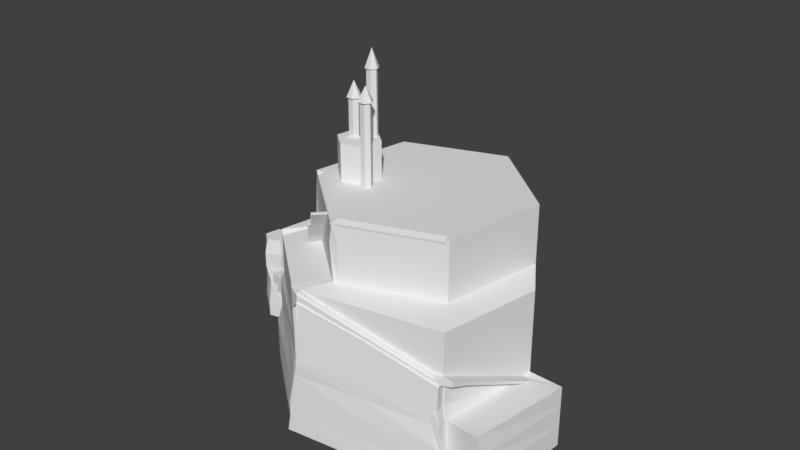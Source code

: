 # Source: test_hex_island.blend  (saved by Blender 2.78.0; exported with 4.5.12 LTS)
import bpy
from mathutils import Matrix  # noqa: F401  (used for matrix-valued properties, if any)

bpy.ops.wm.read_factory_settings(use_empty=True)
scene = bpy.context.scene
scene.name = 'Scene'

# ---- collections
col_collection_1 = bpy.data.collections.new('Collection 1'); scene.collection.children.link(col_collection_1)

# ---- world
world_world = bpy.data.worlds.new('World'); scene.world = world_world
world_world.color = (0.05088, 0.05088, 0.05088)
world_world.use_sun_shadow = False
world_world.sun_shadow_jitter_overblur = 0.0
world_world.cycles.sampling_method = 'MANUAL'

# ---- meshes
me_cube_005 = bpy.data.meshes.new('Cube.005')
me_cube_005.from_pydata([(0.2, 2.0, 28.6), (0.2, 2.0, 28.2), (0.2, -2.0, 28.6), (0.2, -2.0, 28.2), (-0.2, 2.0, 28.6), (-0.2, 2.0, 28.2), (-0.2, -2.0, 28.6), (-0.2, -2.0, 28.2), (0.6, 2.0, 29.0), (0.6, 2.0, 28.6), (0.6, -2.0, 29.0), (0.6, -2.0, 28.6), (0.2, 2.0, 29.0), (0.2, 2.0, 28.6), (0.2, -2.0, 29.0), (0.2, -2.0, 28.6), (1.0, 2.0, 29.4), (1.0, 2.0, 29.0), (1.0, -2.0, 29.4), (1.0, -2.0, 29.0), (0.6, 2.0, 29.4), (0.6, 2.0, 29.0), (0.6, -2.0, 29.4), (0.6, -2.0, 29.0), (1.4, 2.0, 29.8), (1.4, 2.0, 29.4), (1.4, -2.0, 29.8), (1.4, -2.0, 29.4), (1.0, 2.0, 29.8), (1.0, 2.0, 29.4), (1.0, -2.0, 29.8), (1.0, -2.0, 29.4), (1.8, 2.0, 30.2), (1.8, 2.0, 29.8), (1.8, -2.0, 30.2), (1.8, -2.0, 29.8), (1.4, 2.0, 30.2), (1.4, 2.0, 29.8), (1.4, -2.0, 30.2), (1.4, -2.0, 29.8), (2.2, 2.0, 30.6), (2.2, 2.0, 30.2), (2.2, -2.0, 30.6), (2.2, -2.0, 30.2), (1.8, 2.0, 30.6), (1.8, 2.0, 30.2), (1.8, -2.0, 30.6), (1.8, -2.0, 30.2), (2.6, 2.0, 31.0), (2.6, 2.0, 30.6), (2.6, -2.0, 31.0), (2.6, -2.0, 30.6), (2.2, 2.0, 31.0), (2.2, 2.0, 30.6), (2.2, -2.0, 31.0), (2.2, -2.0, 30.6), (3.0, 2.0, 31.4), (3.0, 2.0, 31.0), (3.0, -2.0, 31.4), (3.0, -2.0, 31.0), (2.6, 2.0, 31.4), (2.6, 2.0, 31.0), (2.6, -2.0, 31.4), (2.6, -2.0, 31.0), (3.4, 2.0, 31.8), (3.4, 2.0, 31.4), (3.4, -2.0, 31.8), (3.4, -2.0, 31.4), (3.0, 2.0, 31.8), (3.0, 2.0, 31.4), (3.0, -2.0, 31.8), (3.0, -2.0, 31.4), (3.8, 2.0, 32.2), (3.8, 2.0, 31.8), (3.8, -2.0, 32.2), (3.8, -2.0, 31.8), (3.4, 2.0, 32.2), (3.4, 2.0, 31.8), (3.4, -2.0, 32.2), (3.4, -2.0, 31.8)], [], [(0, 4, 6, 2), (5, 1, 3, 7), (3, 2, 6, 7), (1, 0, 2, 3), (5, 4, 0, 1), (7, 6, 4, 5), (8, 12, 14, 10), (13, 9, 11, 15), (11, 10, 14, 15), (9, 8, 10, 11), (13, 12, 8, 9), (15, 14, 12, 13), (16, 20, 22, 18), (21, 17, 19, 23), (19, 18, 22, 23), (17, 16, 18, 19), (21, 20, 16, 17), (23, 22, 20, 21), (24, 28, 30, 26), (29, 25, 27, 31), (27, 26, 30, 31), (25, 24, 26, 27), (29, 28, 24, 25), (31, 30, 28, 29), (32, 36, 38, 34), (37, 33, 35, 39), (35, 34, 38, 39), (33, 32, 34, 35), (37, 36, 32, 33), (39, 38, 36, 37), (40, 44, 46, 42), (45, 41, 43, 47), (43, 42, 46, 47), (41, 40, 42, 43), (45, 44, 40, 41), (47, 46, 44, 45), (48, 52, 54, 50), (53, 49, 51, 55), (51, 50, 54, 55), (49, 48, 50, 51), (53, 52, 48, 49), (55, 54, 52, 53), (56, 60, 62, 58), (61, 57, 59, 63), (59, 58, 62, 63), (57, 56, 58, 59), (61, 60, 56, 57), (63, 62, 60, 61), (64, 68, 70, 66), (69, 65, 67, 71), (67, 66, 70, 71), (65, 64, 66, 67), (69, 68, 64, 65), (71, 70, 68, 69), (72, 76, 78, 74), (77, 73, 75, 79), (75, 74, 78, 79), (73, 72, 74, 75), (77, 76, 72, 73), (79, 78, 76, 77)])
me_cube_005.use_remesh_preserve_volume = False
me_cube_005.use_remesh_preserve_attributes = False
me_cube_005.use_mirror_vertex_groups = False
me_cube_005.update()
me_cube_004 = bpy.data.meshes.new('Cube.004')
me_cube_004.from_pydata([(0.2, 2.0, 28.6), (0.2, 2.0, 28.2), (0.2, -2.0, 28.6), (0.2, -2.0, 28.2), (-0.2, 2.0, 28.6), (-0.2, 2.0, 28.2), (-0.2, -2.0, 28.6), (-0.2, -2.0, 28.2), (0.6, 2.0, 29.0), (0.6, 2.0, 28.6), (0.6, -2.0, 29.0), (0.6, -2.0, 28.6), (0.2, 2.0, 29.0), (0.2, 2.0, 28.6), (0.2, -2.0, 29.0), (0.2, -2.0, 28.6), (1.0, 2.0, 29.4), (1.0, 2.0, 29.0), (1.0, -2.0, 29.4), (1.0, -2.0, 29.0), (0.6, 2.0, 29.4), (0.6, 2.0, 29.0), (0.6, -2.0, 29.4), (0.6, -2.0, 29.0), (1.4, 2.0, 29.8), (1.4, 2.0, 29.4), (1.4, -2.0, 29.8), (1.4, -2.0, 29.4), (1.0, 2.0, 29.8), (1.0, 2.0, 29.4), (1.0, -2.0, 29.8), (1.0, -2.0, 29.4), (1.8, 2.0, 30.2), (1.8, 2.0, 29.8), (1.8, -2.0, 30.2), (1.8, -2.0, 29.8), (1.4, 2.0, 30.2), (1.4, 2.0, 29.8), (1.4, -2.0, 30.2), (1.4, -2.0, 29.8), (2.2, 2.0, 30.6), (2.2, 2.0, 30.2), (2.2, -2.0, 30.6), (2.2, -2.0, 30.2), (1.8, 2.0, 30.6), (1.8, 2.0, 30.2), (1.8, -2.0, 30.6), (1.8, -2.0, 30.2), (2.6, 2.0, 31.0), (2.6, 2.0, 30.6), (2.6, -2.0, 31.0), (2.6, -2.0, 30.6), (2.2, 2.0, 31.0), (2.2, 2.0, 30.6), (2.2, -2.0, 31.0), (2.2, -2.0, 30.6), (3.0, 2.0, 31.4), (3.0, 2.0, 31.0), (3.0, -2.0, 31.4), (3.0, -2.0, 31.0), (2.6, 2.0, 31.4), (2.6, 2.0, 31.0), (2.6, -2.0, 31.4), (2.6, -2.0, 31.0), (3.4, 2.0, 31.8), (3.4, 2.0, 31.4), (3.4, -2.0, 31.8), (3.4, -2.0, 31.4), (3.0, 2.0, 31.8), (3.0, 2.0, 31.4), (3.0, -2.0, 31.8), (3.0, -2.0, 31.4), (3.8, 2.0, 32.2), (3.8, 2.0, 31.8), (3.8, -2.0, 32.2), (3.8, -2.0, 31.8), (3.4, 2.0, 32.2), (3.4, 2.0, 31.8), (3.4, -2.0, 32.2), (3.4, -2.0, 31.8)], [], [(0, 4, 6, 2), (5, 1, 3, 7), (3, 2, 6, 7), (1, 0, 2, 3), (5, 4, 0, 1), (7, 6, 4, 5), (8, 12, 14, 10), (13, 9, 11, 15), (11, 10, 14, 15), (9, 8, 10, 11), (13, 12, 8, 9), (15, 14, 12, 13), (16, 20, 22, 18), (21, 17, 19, 23), (19, 18, 22, 23), (17, 16, 18, 19), (21, 20, 16, 17), (23, 22, 20, 21), (24, 28, 30, 26), (29, 25, 27, 31), (27, 26, 30, 31), (25, 24, 26, 27), (29, 28, 24, 25), (31, 30, 28, 29), (32, 36, 38, 34), (37, 33, 35, 39), (35, 34, 38, 39), (33, 32, 34, 35), (37, 36, 32, 33), (39, 38, 36, 37), (40, 44, 46, 42), (45, 41, 43, 47), (43, 42, 46, 47), (41, 40, 42, 43), (45, 44, 40, 41), (47, 46, 44, 45), (48, 52, 54, 50), (53, 49, 51, 55), (51, 50, 54, 55), (49, 48, 50, 51), (53, 52, 48, 49), (55, 54, 52, 53), (56, 60, 62, 58), (61, 57, 59, 63), (59, 58, 62, 63), (57, 56, 58, 59), (61, 60, 56, 57), (63, 62, 60, 61), (64, 68, 70, 66), (69, 65, 67, 71), (67, 66, 70, 71), (65, 64, 66, 67), (69, 68, 64, 65), (71, 70, 68, 69), (72, 76, 78, 74), (77, 73, 75, 79), (75, 74, 78, 79), (73, 72, 74, 75), (77, 76, 72, 73), (79, 78, 76, 77)])
me_cube_004.use_remesh_preserve_volume = False
me_cube_004.use_remesh_preserve_attributes = False
me_cube_004.use_mirror_vertex_groups = False
me_cube_004.update()
me_cube_003 = bpy.data.meshes.new('Cube.003')
me_cube_003.from_pydata([(26.09, -0.1854, 58.13), (26.66, 1.17, 58.13), (28.44, -1.17, 58.13), (26.98, -1.356, 58.13), (28.12, 1.356, 58.13), (29.01, 0.1854, 58.13), (27.55, -4.048e-07, 61.39), (34.06, -1.076, 39.48), (34.06, -1.076, 59.51), (34.73, -1.958, 39.48), (34.73, -1.958, 59.51), (34.3, -2.98, 39.48), (34.3, -2.98, 59.51), (33.2, -3.119, 39.48), (33.2, -3.119, 59.51), (32.53, -2.237, 39.48), (32.53, -2.237, 59.51), (32.96, -1.216, 39.48), (32.96, -1.216, 59.51), (28.91, 3.557, 63.76), (28.91, 3.557, 43.74), (28.48, 2.535, 63.76), (28.48, 2.535, 43.74), (29.15, 1.653, 63.76), (29.15, 1.653, 43.74), (30.25, 1.793, 63.76), (30.25, 1.793, 43.74), (30.68, 2.815, 63.76), (30.68, 2.815, 43.74), (30.01, 3.697, 63.76), (30.01, 3.697, 43.74), (27.98, 1.022, 46.11), (27.98, 1.022, 58.35), (28.65, 0.1397, 46.11), (28.65, 0.1397, 58.35), (28.22, -0.882, 46.11), (28.22, -0.882, 58.35), (27.12, -1.022, 46.11), (27.12, -1.022, 58.35), (26.45, -0.1397, 46.11), (26.45, -0.1397, 58.35), (25.0, 2.233, 50.32), (25.0, 2.233, 41.38), (25.0, -2.233, 50.32), (25.0, -2.233, 41.38), (28.87, -4.466, 50.32), (28.87, -4.466, 41.38), (32.74, -2.233, 50.32), (32.74, -2.233, 41.38), (32.74, 2.233, 50.32), (32.74, 2.233, 41.38), (28.87, 4.466, 50.32), (28.87, 4.466, 41.38), (26.88, 0.882, 46.11), (26.88, 0.882, 58.35), (30.12, 3.98, 63.69), (29.03, 1.369, 63.69), (29.58, 2.675, 67.55), (33.63, -2.098, 62.45), (28.17, 2.496, 63.69), (30.98, 2.853, 63.69), (28.72, 3.802, 63.69), (30.43, 1.548, 63.69), (33.03, -3.524, 59.44), (34.57, -3.329, 59.44), (32.69, -0.8661, 59.44), (32.09, -2.293, 59.44), (35.16, -1.903, 59.44), (34.23, -0.671, 59.44)], [], [(40, 38, 3, 0), (32, 54, 1, 4), (36, 34, 5, 2), (34, 32, 4, 5), (38, 36, 2, 3), (54, 40, 0, 1), (0, 3, 6), (4, 1, 6), (2, 5, 6), (5, 4, 6), (3, 2, 6), (17, 7, 9, 11, 13, 15), (67, 68, 58), (9, 10, 12, 11), (17, 18, 8, 7), (7, 8, 10, 9), (15, 16, 18, 17), (11, 12, 14, 13), (13, 14, 16, 15), (24, 23, 21, 22), (26, 25, 23, 24), (22, 21, 19, 20), (30, 29, 27, 28), (20, 19, 29, 30), (51, 41, 43, 45, 47, 49), (42, 41, 51, 52), (28, 27, 25, 26), (53, 31, 33, 35, 37, 39), (44, 43, 41, 42), (42, 52, 50, 48, 46, 44), (1, 0, 6), (46, 45, 43, 44), (33, 34, 36, 35), (53, 54, 32, 31), (48, 47, 45, 46), (31, 32, 34, 33), (39, 40, 54, 53), (50, 49, 47, 48), (52, 51, 49, 50), (62, 60, 57), (35, 36, 38, 37), (20, 30, 28, 26, 24, 22), (37, 38, 40, 39), (56, 62, 57), (61, 59, 57), (66, 63, 58), (55, 61, 57), (59, 56, 57), (60, 55, 57), (27, 29, 55, 60), (21, 23, 56, 59), (29, 19, 61, 55), (19, 21, 59, 61), (23, 25, 62, 56), (25, 27, 60, 62), (64, 67, 58), (65, 66, 58), (63, 64, 58), (68, 65, 58), (8, 18, 65, 68), (14, 12, 64, 63), (18, 16, 66, 65), (12, 10, 67, 64), (16, 14, 63, 66), (10, 8, 68, 67)])
me_cube_003.use_remesh_preserve_volume = False
me_cube_003.use_remesh_preserve_attributes = False
me_cube_003.use_mirror_vertex_groups = False
me_cube_003.update()
me_cube_002 = bpy.data.meshes.new('Cube.002')
me_cube_002.from_pydata([(-2.344, -2.086, 14.96), (-2.344, -2.086, 11.86), (-2.649, -2.145, 8.813), (-2.771, -2.145, 5.755), (-3.262, -2.169, 2.676), (-2.442, -1.497, 18.11), (-2.686, -2.169, -0.5084), (2.032, -1.521, 18.08), (2.568, -2.19, 11.9), (3.362, -2.163, 8.815), (2.754, -2.19, 15.03), (3.808, -2.181, 2.457), (3.362, -2.163, 5.712), (3.808, -2.181, -0.6452), (0.5023, -3.555, 15.01), (0.4633, -3.555, 11.9), (1.236, -3.369, 8.905), (1.236, -3.369, 5.802), (1.06, -3.553, 2.566), (0.1937, -2.668, 18.1), (1.06, -3.553, -0.5369), (0.3355, 3.914, -0.5084), (-0.09134, 2.854, 18.11), (3.725, 1.957, -0.5084), (2.366, 1.435, 18.11), (4.278, -1.946, -0.6637), (2.182, -1.427, 18.08), (0.3355, -3.914, -0.5084), (-0.09883, -2.85, 18.11), (-3.054, -1.957, -0.5084), (-2.563, -1.427, 18.11), (-3.054, 1.957, -0.5084), (-2.563, 1.427, 18.11), (0.3355, 3.914, 2.594), (0.3355, 3.914, 5.697), (0.3355, 3.914, 8.799), (-0.09134, 3.914, 11.9), (-0.09134, 3.914, 15.0), (2.927, 1.957, 15.0), (2.927, 1.957, 11.9), (3.725, 1.957, 8.799), (3.725, 1.957, 5.697), (3.725, 1.957, 2.594), (3.14, -1.957, 15.03), (2.927, -1.957, 11.9), (3.725, -1.957, 8.799), (3.725, -1.957, 5.697), (4.278, -1.946, 2.439), (-0.09134, -3.914, 15.0), (-0.09134, -3.914, 11.9), (0.9872, -3.686, 8.9), (0.6762, -3.686, 5.826), (0.3355, -3.914, 2.594), (-2.619, -1.863, 14.95), (-2.619, -1.863, 11.85), (-3.054, -1.957, 8.799), (-3.191, -1.957, 5.747), (-3.7, -1.957, 2.686), (-3.11, 1.957, 15.0), (-3.11, 1.957, 11.9), (-3.054, 1.957, 8.799), (-3.054, 1.957, 5.697), (-3.054, 1.957, 2.594), (-2.807, -1.761, 17.94), (-2.416, -1.882, 17.88), (-0.08011, -3.231, 17.88), (0.4214, -2.987, 17.99), (2.259, -1.841, 17.97), (2.693, 1.582, 18.06), (-0.09134, 3.289, 18.11), (2.481, -1.707, 18.03), (-2.807, 1.529, 17.94), (38.77, 32.83, 7.622), (38.77, 32.83, 3.244), (38.77, 32.83, -1.134), (40.73, 26.26, 42.65), (65.38, 10.94, -1.134), (58.29, 16.12, 42.65), (67.45, -10.94, -1.101), (58.29, -4.159, 42.65), (33.84, -21.89, -1.059), (40.73, -14.3, 42.65), (14.33, -10.94, -1.134), (23.17, -4.159, 42.65), (14.33, 10.94, -1.134), (23.17, 16.12, 42.65), (38.77, 32.83, 12.0), (36.65, 32.83, 16.38), (36.65, 32.83, 20.76), (36.65, 32.83, 25.13), (36.65, 32.83, 29.51), (40.73, 27.87, 30.39), (40.73, 27.87, 38.27), (59.69, 16.93, 38.27), (59.69, 16.93, 30.39), (65.38, 10.94, 29.51), (65.38, 10.94, 25.13), (65.38, 10.94, 20.76), (65.38, 10.94, 16.38), (65.38, 10.94, 12.0), (65.38, 10.94, 7.622), (65.38, 10.94, 3.244), (59.69, -4.965, 38.27), (59.69, -4.965, 30.39), (65.38, -10.94, 29.51), (65.38, -10.94, 25.13), (65.38, -10.94, 20.76), (65.38, -10.94, 16.38), (66.14, -10.94, 11.97), (66.57, -10.94, 7.611), (67.01, -10.94, 3.255), (40.2, -15.91, 38.26), (41.05, -15.91, 30.41), (36.44, -21.89, 29.41), (36.44, -21.89, 25.03), (36.65, -21.89, 20.76), (36.65, -21.89, 16.38), (36.38, -21.89, 11.8), (35.15, -21.89, 7.598), (33.92, -21.89, 3.395), (21.51, -5.014, 38.14), (20.97, -5.014, 30.28), (17.69, -10.94, 30.28), (17.69, -10.94, 25.13), (17.69, -10.94, 20.76), (16.23, -10.94, 16.38), (16.23, -10.94, 12.0), (14.33, -10.94, 7.622), (14.33, -10.94, 3.244), (21.77, 16.93, 38.27), (21.77, 16.93, 30.39), (17.69, 10.94, 30.28), (17.69, 10.94, 25.13), (17.69, 10.94, 20.76), (16.23, 10.94, 16.38), (16.23, 10.94, 12.0), (14.33, 10.94, 7.622), (14.33, 10.94, 3.244), (36.65, 32.83, 18.42), (65.38, 10.94, 18.42), (65.38, -10.94, 18.42), (36.65, -21.89, 18.42), (16.23, -10.94, 18.42), (16.23, 10.94, 18.42), (13.46, -10.94, 16.38), (13.46, 10.94, 16.38), (13.46, -10.94, 18.42), (13.46, 10.94, 18.42), (36.65, 32.83, 14.77), (65.38, 10.94, 14.77), (65.38, -10.94, 14.77), (36.65, -21.89, 14.77), (16.23, -10.94, 14.77), (16.23, 10.94, 14.77), (15.1, -10.94, 16.37), (15.1, 10.94, 16.37), (14.83, -10.94, 14.79), (14.83, 10.94, 14.79), (35.69, -21.25, -1.064), (41.15, -14.06, 42.65), (36.31, -21.25, 3.268), (36.93, -21.25, 7.599), (37.55, -21.25, 11.93), (38.34, -21.25, 16.38), (38.34, -21.25, 20.76), (38.34, -21.25, 25.13), (38.34, -21.25, 29.51), (41.84, -15.27, 30.39), (41.84, -15.27, 38.27), (38.34, -21.25, 18.42), (38.34, -21.25, 14.77), (32.75, -21.28, -1.063), (40.37, -14.09, 42.65), (33.37, -21.28, 3.268), (33.99, -21.28, 7.599), (34.72, -21.28, 11.93), (35.51, -21.28, 16.38), (35.59, -21.28, 20.76), (35.59, -21.28, 25.13), (35.59, -21.28, 29.51), (39.67, -15.3, 30.39), (39.67, -15.3, 38.27), (35.51, -21.28, 18.42), (35.51, -21.28, 14.77), (15.42, -11.55, -1.129), (15.45, -11.55, 3.246), (15.49, -11.55, 7.621), (17.32, -11.55, 12.0), (17.37, -11.55, 16.38), (18.74, -11.55, 20.76), (18.74, -11.55, 25.13), (18.74, -11.55, 29.51), (22.83, -5.573, 30.39), (22.83, -5.573, 38.27), (17.37, -11.55, 18.42), (17.37, -11.55, 14.77), (23.52, -4.365, 42.65), (58.18, -4.222, 42.65), (66.11, -11.41, -1.102), (52.2, -18.8, 7.729), (37.2, -24.0, 3.492), (51.9, -19.09, 3.335), (36.63, -24.29, -0.837), (64.15, -11.41, 20.76), (64.15, -11.41, 25.13), (64.15, -11.41, 29.51), (58.88, -5.43, 30.39), (58.88, -5.43, 38.27), (51.84, -19.38, -1.0), (66.07, -12.63, 19.46), (31.95, -9.228, 42.65), (24.08, -16.42, -1.096), (24.41, -16.42, 3.257), (24.74, -16.42, 7.61), (26.02, -16.42, 11.96), (26.44, -16.42, 16.38), (27.17, -16.42, 20.76), (27.17, -16.42, 25.13), (27.17, -16.42, 29.51), (31.25, -10.44, 30.39), (31.25, -10.44, 38.27), (26.44, -16.42, 18.42), (26.44, -16.42, 14.77), (50.9, -16.33, -1.083), (67.42, -13.43, 7.504), (66.93, -13.14, 11.85), (66.13, -12.95, 14.64), (66.11, -12.84, 16.24), (66.09, -12.71, 18.28), (51.25, -16.33, 25.13), (51.25, -16.33, 29.51), (50.36, -10.35, 30.39), (50.36, -10.35, 38.27), (68.4, -14.0, -1.178), (67.91, -13.71, 3.163), (49.67, -9.14, 42.65), (40.73, 27.87, 41.81), (59.69, 16.93, 41.81), (59.69, -4.965, 41.81), (40.94, -15.91, 41.8), (21.77, -4.965, 41.81), (21.77, 16.93, 41.81), (41.84, -15.27, 41.81), (39.67, -15.3, 41.81), (22.83, -5.573, 41.81), (58.88, -5.43, 41.81), (31.25, -10.44, 41.81), (50.36, -10.35, 41.81), (59.69, 16.93, 42.65), (40.73, 27.87, 42.65), (59.69, -4.965, 42.65), (58.88, -5.556, 42.22), (39.87, -15.3, 42.14), (40.73, -16.04, 42.22), (21.77, 16.93, 42.65), (21.77, -4.965, 42.65), (41.85, -15.39, 42.22), (31.45, -10.44, 42.14), (23.03, -5.573, 42.14), (50.37, -10.47, 42.22), (72.94, 11.44, 3.623), (72.94, 11.44, -0.7545), (75.02, -10.45, -0.7216), (74.58, -10.45, 3.634), (72.94, 11.44, 12.38), (72.94, 11.44, 8.001), (73.7, -10.45, 12.35), (74.14, -10.45, 7.99), (65.38, -5.572, 18.42), (65.38, 2.824, 14.77), (65.38, -0.8703, 16.38), (65.44, 9.214, 11.78), (65.38, -7.343, 18.42), (61.47, -12.43, 20.76), (64.15, -11.41, 19.88), (47.45, -17.77, 25.13), (38.34, -21.25, 27.66), (65.38, -10.94, 19.61), (65.38, -2.617, 16.38), (65.38, 1.16, 14.77), (65.49, 7.784, 12.0), (51.25, -16.33, 24.08), (65.84, -12.18, 20.76), (64.62, -12.64, 20.44), (38.8, -22.48, 29.2), (51.71, -17.56, 24.82), (61.94, -13.67, 20.76), (64.62, -12.64, 19.88), (47.92, -19.0, 25.13), (38.8, -22.48, 27.66), (65.84, -12.18, 19.61), (51.71, -17.56, 24.08), (67.73, -10.94, 20.8), (67.73, -5.562, 18.46), (67.73, 2.833, 14.81), (67.79, 9.224, 11.82), (67.73, -0.8609, 16.42), (67.73, -7.333, 18.46), (67.73, -10.94, 19.65), (67.73, -2.608, 16.42), (67.73, 1.169, 14.81), (67.84, 7.794, 12.04), (67.57, -12.47, 3.262), (68.01, -12.47, -1.094), (65.94, -12.47, 18.43), (65.94, -12.47, 16.39), (65.94, -12.47, 14.78), (66.7, -12.47, 11.97), (67.14, -12.47, 7.618), (65.94, -12.47, 19.61), (51.46, -17.85, -1.076), (36.25, -22.77, -1.057), (51.58, -17.21, 24.08), (36.87, -22.77, 3.275), (65.71, -11.83, 19.61), (37.49, -22.77, 7.606), (64.49, -12.29, 19.88), (38.11, -22.77, 11.94), (61.8, -13.32, 20.76), (38.9, -22.77, 16.39), (65.74, 1.161, 14.79), (38.9, -22.77, 20.76), (48.02, -19.3, 25.14), (38.9, -22.77, 25.14), (65.74, -7.341, 18.44), (38.9, -22.77, 18.43), (65.74, -10.94, 19.62), (38.9, -22.77, 14.78), (38.9, -22.77, 27.67), (66.67, -12.94, -1.095), (65.74, -2.615, 16.39), (65.85, 7.786, 12.01), (66.51, -10.94, 11.98), (65.74, -10.94, 14.79), (65.74, -10.94, 16.39), (65.74, -10.94, 18.44), (64.72, -12.94, 19.89), (62.03, -13.96, 20.76), (51.81, -17.85, 24.09), (37.77, -23.72, 7.821), (51.75, -18.52, 11.95), (38.34, -23.43, 12.15), (51.98, -18.22, 16.42), (39.07, -23.13, 16.6), (51.93, -17.93, 20.79), (39.02, -22.84, 20.96), (48.09, -19.08, 25.21), (38.97, -22.55, 25.33), (51.96, -18.09, 18.46), (39.05, -23.0, 18.64), (52.0, -18.33, 14.82), (39.09, -23.24, 15.0), (38.94, -22.39, 27.85), (67.06, -14.47, -1.164), (66.59, -14.18, 3.178), (66.64, -13.88, 7.636), (65.16, -13.61, 11.75), (64.89, -13.31, 16.25), (64.87, -13.17, 18.29), (64.91, -13.42, 14.65), (64.85, -13.08, 19.75), (62.15, -14.04, 20.66), (51.89, -17.71, 24.11), (64.49, -12.29, 20.76), (47.79, -18.66, 25.13), (38.67, -22.13, 29.51), (51.58, -17.21, 25.13), (38.67, -22.13, 27.66)], [], [(52, 51, 3, 4), (27, 52, 4, 6), (46, 45, 9, 12), (11, 12, 17, 18), (45, 44, 8, 9), (13, 11, 18, 20), (25, 47, 11, 13), (49, 48, 0, 1), (50, 49, 1, 2), (10, 67, 66, 14), (9, 8, 15, 16), (47, 46, 12, 11), (48, 65, 64, 0), (51, 50, 2, 3), (8, 10, 14, 15), (43, 70, 67, 10), (44, 43, 10, 8), (12, 9, 16, 17), (37, 69, 68, 38), (38, 68, 70, 43), (14, 66, 65, 48), (0, 64, 63, 53), (24, 22, 32, 30, 5, 28, 19, 7, 26), (53, 63, 71, 58), (58, 71, 69, 37), (21, 23, 25, 13, 20, 27, 6, 29, 31), (31, 62, 33, 21), (62, 61, 34, 33), (61, 60, 35, 34), (60, 59, 36, 35), (59, 58, 37, 36), (29, 57, 62, 31), (57, 56, 61, 62), (56, 55, 60, 61), (55, 54, 59, 60), (54, 53, 58, 59), (6, 4, 57, 29), (4, 3, 56, 57), (3, 2, 55, 56), (2, 1, 54, 55), (1, 0, 53, 54), (20, 18, 52, 27), (18, 17, 51, 52), (17, 16, 50, 51), (16, 15, 49, 50), (15, 14, 48, 49), (23, 42, 47, 25), (42, 41, 46, 47), (41, 40, 45, 46), (40, 39, 44, 45), (39, 38, 43, 44), (21, 33, 42, 23), (33, 34, 41, 42), (34, 35, 40, 41), (35, 36, 39, 40), (36, 37, 38, 39), (5, 30, 63, 64), (19, 28, 65, 66), (7, 19, 66, 67), (22, 24, 68, 69), (24, 26, 70, 68), (26, 7, 67, 70), (28, 5, 64, 65), (30, 32, 71, 63), (32, 22, 69, 71), (82, 128, 137, 84), (143, 133, 88, 138), (236, 249, 248, 237), (128, 127, 136, 137), (153, 134, 87, 148), (237, 248, 250, 238), (131, 130, 91, 90), (136, 135, 86, 72), (242, 256, 253, 239), (132, 131, 90, 89), (137, 136, 72, 73), (244, 258, 255, 240), (77, 75, 85, 83, 196, 210, 172, 81, 159, 235, 197, 79), (84, 137, 73, 74), (240, 255, 254, 241), (130, 129, 92, 91), (133, 132, 89, 88), (241, 254, 249, 236), (74, 76, 78, 198, 223, 158, 80, 171, 211, 184, 82, 84), (127, 126, 135, 136), (125, 134, 155, 154), (142, 124, 133, 143), (124, 123, 132, 133), (123, 122, 131, 132), (122, 121, 130, 131), (121, 120, 129, 130), (184, 185, 128, 82), (185, 186, 127, 128), (186, 187, 126, 127), (195, 188, 125, 152), (194, 189, 124, 142), (189, 190, 123, 124), (190, 191, 122, 123), (191, 192, 121, 122), (192, 193, 120, 121), (158, 160, 119, 80), (160, 161, 118, 119), (161, 162, 117, 118), (170, 163, 116, 151), (169, 164, 115, 141), (164, 165, 114, 115), (165, 276, 166, 113, 114), (166, 167, 112, 113), (167, 168, 111, 112), (110, 78, 262, 263), (76, 101, 260, 261), (78, 76, 261, 262), (149, 98, 270, 269), (139, 97, 106, 268), (97, 96, 105, 106), (96, 95, 104, 105), (95, 94, 103, 104), (94, 93, 102, 103), (74, 73, 101, 76), (73, 72, 100, 101), (72, 86, 99, 100), (148, 87, 98, 149), (138, 88, 97, 139), (88, 89, 96, 97), (89, 90, 95, 96), (90, 91, 94, 95), (91, 92, 93, 94), (87, 138, 139, 98), (98, 139, 268, 270), (163, 169, 141, 116), (188, 194, 142, 125), (134, 125, 144, 145), (134, 143, 138, 87), (144, 146, 147, 145), (125, 142, 146, 144), (142, 143, 147, 146), (143, 134, 145, 147), (86, 148, 149, 99), (99, 149, 269, 271), (162, 170, 151, 117), (187, 195, 152, 126), (126, 152, 153, 135), (135, 153, 148, 86), (156, 154, 155, 157), (152, 125, 154, 156), (134, 153, 157, 155), (153, 152, 156, 157), (276, 165, 323, 328), (198, 78, 303, 329), (231, 232, 168, 167), (230, 231, 167, 166), (229, 230, 166), (108, 150, 306, 307), (78, 110, 302, 303), (107, 140, 304, 305), (160, 158, 311, 313), (274, 273, 337, 336), (158, 223, 310, 311), (247, 259, 256, 242), (117, 151, 183, 175), (116, 141, 182, 176), (112, 111, 181, 180), (113, 112, 180, 179), (114, 113, 179, 178), (115, 114, 178, 177), (141, 115, 177, 182), (151, 116, 176, 183), (118, 117, 175, 174), (119, 118, 174, 173), (80, 119, 173, 171), (239, 253, 252, 243), (214, 222, 195, 187), (215, 221, 194, 188), (219, 220, 193, 192), (218, 219, 192, 191), (217, 218, 191, 190), (216, 217, 190, 189), (221, 216, 189, 194), (222, 215, 188, 195), (213, 214, 187, 186), (212, 213, 186, 185), (211, 212, 185, 184), (246, 257, 258, 244), (238, 250, 251, 245), (161, 160, 313, 315), (169, 163, 319, 325), (223, 198, 329, 310), (277, 274, 336, 309), (140, 277, 309, 304), (106, 105, 204, 203), (105, 104, 205, 204), (104, 103, 206, 205), (103, 102, 207, 206), (162, 161, 315, 317), (170, 162, 317, 327), (243, 252, 257, 246), (171, 173, 212, 211), (173, 174, 213, 212), (174, 175, 214, 213), (183, 176, 215, 222), (182, 177, 216, 221), (177, 178, 217, 216), (178, 179, 218, 217), (179, 180, 219, 218), (180, 181, 220, 219), (176, 182, 221, 215), (175, 183, 222, 214), (245, 251, 259, 247), (275, 276, 328, 322), (163, 170, 327, 319), (164, 169, 325, 321), (150, 107, 305, 306), (281, 275, 322, 338), (106, 203, 363, 283, 282), (204, 205, 230, 229), (205, 206, 231, 230), (206, 207, 232, 231), (110, 109, 308, 302), (165, 164, 321, 323), (207, 245, 247, 232), (181, 243, 246, 220), (102, 238, 245, 207), (220, 246, 244, 193), (111, 239, 243, 181), (232, 247, 242, 168), (129, 241, 236, 92), (120, 240, 241, 129), (193, 244, 240, 120), (168, 242, 239, 111), (93, 237, 238, 102), (92, 236, 237, 93), (75, 77, 248, 249), (77, 79, 250, 248), (79, 197, 251, 250), (81, 172, 252, 253), (83, 85, 254, 255), (85, 75, 249, 254), (159, 81, 253, 256), (172, 210, 257, 252), (196, 83, 255, 258), (197, 235, 259, 251), (210, 196, 258, 257), (235, 159, 256, 259), (261, 260, 263, 262), (260, 265, 267, 263), (265, 264, 266, 267), (100, 99, 264, 265), (108, 109, 267, 266), (101, 100, 265, 260), (99, 271, 280, 108, 266, 264), (109, 110, 263, 267), (283, 285, 291, 286), (318, 316, 287, 286), (229, 203, 204), (279, 280, 301, 300), (268, 106, 292, 293), (269, 270, 296, 294), (106, 277, 298, 292), (280, 279, 320, 331), (273, 281, 338, 337), (312, 318, 286, 291), (316, 314, 290, 287), (107, 150, 333, 334), (150, 108, 332, 333), (109, 108, 307, 308), (277, 106, 282, 290, 314), (108, 280, 331, 332), (284, 289, 288, 285), (287, 290, 282, 283), (286, 287, 283), (288, 291, 285), (364, 312, 291, 288), (366, 365, 284, 285), (365, 367, 289, 284), (367, 364, 288, 289), (363, 366, 285, 283), (293, 292, 298, 297), (295, 294, 300, 301), (296, 293, 297, 299), (294, 296, 299, 300), (271, 269, 294, 295), (272, 278, 299, 297), (277, 272, 297, 298), (280, 271, 295, 301), (270, 268, 293, 296), (278, 279, 300, 299), (292, 282, 290, 298), (106, 282, 292), (321, 325, 349, 345), (336, 337, 361, 360), (304, 309, 209, 228), (323, 321, 345, 347), (309, 336, 360, 209), (302, 308, 224, 234), (328, 323, 347, 352), (322, 328, 352, 346), (308, 307, 225, 224), (329, 303, 233, 353), (325, 319, 343, 349), (307, 306, 226, 225), (310, 329, 353, 208), (313, 311, 202, 200), (327, 317, 341, 351), (305, 304, 228, 227), (315, 313, 200, 339), (303, 302, 234, 233), (317, 315, 339, 341), (338, 322, 346, 362), (311, 310, 208, 202), (319, 327, 351, 343), (337, 338, 362, 361), (306, 305, 227, 226), (340, 350, 351, 341), (342, 348, 349, 343), (344, 362, 346, 347, 345), (348, 344, 345, 349), (350, 342, 343, 351), (199, 340, 341, 339), (201, 199, 339, 200), (208, 201, 200, 202), (233, 234, 354, 353), (234, 224, 355, 354), (224, 225, 356, 355), (226, 227, 357, 359), (228, 209, 360, 358), (227, 228, 358, 357), (225, 226, 359, 356), (353, 354, 201, 208), (354, 355, 199, 201), (355, 356, 340, 199), (359, 357, 342, 350), (358, 360, 361, 344, 348), (357, 358, 348, 342), (356, 359, 350, 340), (346, 352, 347), (361, 362, 344), (331, 320, 333, 332), (330, 324, 335, 334), (320, 330, 334, 333), (324, 326, 335), (277, 140, 335, 326), (278, 272, 324, 330), (272, 277, 326, 324), (140, 107, 334, 335), (279, 278, 330, 320), (203, 229, 366, 363), (276, 275, 364, 367), (166, 276, 367, 365), (229, 166, 365, 366), (275, 281, 312, 364), (274, 277, 314, 316), (281, 273, 318, 312), (273, 274, 316, 318), (113, 114, 289, 284), (365, 166, 113, 284)])
me_cube_002.use_remesh_preserve_volume = False
me_cube_002.use_remesh_preserve_attributes = False
me_cube_002.use_mirror_vertex_groups = False
me_cube_002.update()
me_cube_001 = bpy.data.meshes.new('Cube.001')
me_cube_001.from_pydata([(0.2, 2.0, 28.6), (0.2, 2.0, 28.2), (0.2, -2.0, 28.6), (0.2, -2.0, 28.2), (-0.2, 2.0, 28.6), (-0.2, 2.0, 28.2), (-0.2, -2.0, 28.6), (-0.2, -2.0, 28.2), (0.6, 2.0, 29.0), (0.6, 2.0, 28.6), (0.6, -2.0, 29.0), (0.6, -2.0, 28.6), (0.2, 2.0, 29.0), (0.2, 2.0, 28.6), (0.2, -2.0, 29.0), (0.2, -2.0, 28.6), (1.0, 2.0, 29.4), (1.0, 2.0, 29.0), (1.0, -2.0, 29.4), (1.0, -2.0, 29.0), (0.6, 2.0, 29.4), (0.6, 2.0, 29.0), (0.6, -2.0, 29.4), (0.6, -2.0, 29.0), (1.4, 2.0, 29.8), (1.4, 2.0, 29.4), (1.4, -2.0, 29.8), (1.4, -2.0, 29.4), (1.0, 2.0, 29.8), (1.0, 2.0, 29.4), (1.0, -2.0, 29.8), (1.0, -2.0, 29.4), (1.8, 2.0, 30.2), (1.8, 2.0, 29.8), (1.8, -2.0, 30.2), (1.8, -2.0, 29.8), (1.4, 2.0, 30.2), (1.4, 2.0, 29.8), (1.4, -2.0, 30.2), (1.4, -2.0, 29.8), (2.2, 2.0, 30.6), (2.2, 2.0, 30.2), (2.2, -2.0, 30.6), (2.2, -2.0, 30.2), (1.8, 2.0, 30.6), (1.8, 2.0, 30.2), (1.8, -2.0, 30.6), (1.8, -2.0, 30.2), (2.6, 2.0, 31.0), (2.6, 2.0, 30.6), (2.6, -2.0, 31.0), (2.6, -2.0, 30.6), (2.2, 2.0, 31.0), (2.2, 2.0, 30.6), (2.2, -2.0, 31.0), (2.2, -2.0, 30.6), (3.0, 2.0, 31.4), (3.0, 2.0, 31.0), (3.0, -2.0, 31.4), (3.0, -2.0, 31.0), (2.6, 2.0, 31.4), (2.6, 2.0, 31.0), (2.6, -2.0, 31.4), (2.6, -2.0, 31.0), (3.4, 2.0, 31.8), (3.4, 2.0, 31.4), (3.4, -2.0, 31.8), (3.4, -2.0, 31.4), (3.0, 2.0, 31.8), (3.0, 2.0, 31.4), (3.0, -2.0, 31.8), (3.0, -2.0, 31.4), (3.8, 2.0, 32.2), (3.8, 2.0, 31.8), (3.8, -2.0, 32.2), (3.8, -2.0, 31.8), (3.4, 2.0, 32.2), (3.4, 2.0, 31.8), (3.4, -2.0, 32.2), (3.4, -2.0, 31.8)], [], [(0, 4, 6, 2), (5, 1, 3, 7), (3, 2, 6, 7), (1, 0, 2, 3), (5, 4, 0, 1), (7, 6, 4, 5), (8, 12, 14, 10), (13, 9, 11, 15), (11, 10, 14, 15), (9, 8, 10, 11), (13, 12, 8, 9), (15, 14, 12, 13), (16, 20, 22, 18), (21, 17, 19, 23), (19, 18, 22, 23), (17, 16, 18, 19), (21, 20, 16, 17), (23, 22, 20, 21), (24, 28, 30, 26), (29, 25, 27, 31), (27, 26, 30, 31), (25, 24, 26, 27), (29, 28, 24, 25), (31, 30, 28, 29), (32, 36, 38, 34), (37, 33, 35, 39), (35, 34, 38, 39), (33, 32, 34, 35), (37, 36, 32, 33), (39, 38, 36, 37), (40, 44, 46, 42), (45, 41, 43, 47), (43, 42, 46, 47), (41, 40, 42, 43), (45, 44, 40, 41), (47, 46, 44, 45), (48, 52, 54, 50), (53, 49, 51, 55), (51, 50, 54, 55), (49, 48, 50, 51), (53, 52, 48, 49), (55, 54, 52, 53), (56, 60, 62, 58), (61, 57, 59, 63), (59, 58, 62, 63), (57, 56, 58, 59), (61, 60, 56, 57), (63, 62, 60, 61), (64, 68, 70, 66), (69, 65, 67, 71), (67, 66, 70, 71), (65, 64, 66, 67), (69, 68, 64, 65), (71, 70, 68, 69), (72, 76, 78, 74), (77, 73, 75, 79), (75, 74, 78, 79), (73, 72, 74, 75), (77, 76, 72, 73), (79, 78, 76, 77)])
me_cube_001.use_remesh_preserve_volume = False
me_cube_001.use_remesh_preserve_attributes = False
me_cube_001.use_mirror_vertex_groups = False
me_cube_001.update()

# ---- objects
ob_cube_004 = bpy.data.objects.new('Cube.004', me_cube_005)
ob_cube_003 = bpy.data.objects.new('Cube.003', me_cube_004)
ob_cube_002 = bpy.data.objects.new('Cube.002', me_cube_003)
ob_cube_001 = bpy.data.objects.new('Cube.001', me_cube_002)
ob_cube = bpy.data.objects.new('Cube', me_cube_001)

# ---- transforms, parenting, visibility, modifiers, constraints
ob_cube_004.location = (30.2, -17.88, 9.728)
ob_cube_004.rotation_euler = (0.0, -0.0, -0.7513)
ob_cube_004.lineart.crease_threshold = 0.0
ob_cube_003.location = (26.98, -15.5, 5.719)
ob_cube_003.rotation_euler = (0.0, -0.0, -0.7513)
ob_cube_003.lineart.crease_threshold = 0.0
ob_cube_002.location = (0.0, 0.0, 0.0)
ob_cube_002.rotation_euler = (0.0, -0.0, -0.1782)
ob_cube_002.lineart.crease_threshold = 0.0
ob_cube_001.location = (0.0, 0.0, 0.0)
ob_cube_001.rotation_euler = (0.0, -0.0, -0.1782)
ob_cube_001.lineart.crease_threshold = 0.0
ob_cube.location = (23.95, -12.84, 1.715)
ob_cube.rotation_euler = (0.0, -0.0, -0.7513)
ob_cube.lineart.crease_threshold = 0.0

# ---- collection membership
col_collection_1.objects.link(ob_cube_004)
col_collection_1.objects.link(ob_cube_003)
col_collection_1.objects.link(ob_cube_002)
col_collection_1.objects.link(ob_cube_001)
col_collection_1.objects.link(ob_cube)

# ---- scene / render settings (as saved in the file)
scene.frame_start = 1; scene.frame_end = 250; scene.frame_set(1)
scene.render.engine = 'BLENDER_EEVEE_NEXT'
scene.render.resolution_percentage = 50
scene.render.dither_intensity = 0.0
scene.cycles.use_denoising = False
scene.cycles.samples = 128
scene.cycles.sampling_pattern = 'TABULATED_SOBOL'
scene.cycles.light_sampling_threshold = 0.0
scene.cycles.use_adaptive_sampling = False
scene.cycles.use_light_tree = False
scene.cycles.blur_glossy = 0.0
scene.cycles.sample_clamp_indirect = 0.0
scene.view_settings.view_transform = 'Standard'
bpy.context.view_layer.update()

# ---- added for rendering (the .blend has no active camera and no usable light): camera, sun
cam_auto = bpy.data.cameras.new('AutoCamera')
cam_auto.lens = 50.0
cam_auto.sensor_width = 36.0
cam_auto.clip_end = 2136.98
ob_auto_camera = bpy.data.objects.new('AutoCamera', cam_auto)
scene.collection.objects.link(ob_auto_camera)
ob_auto_camera.location = (157.616, -148.24, 130.598)
ob_auto_camera.rotation_euler = (1.09748, -7.21219e-08, 0.694738)
scene.camera = ob_auto_camera
light_auto_sun = bpy.data.lights.new('AutoSun', 'SUN')
light_auto_sun.energy = 3.0
light_auto_sun.angle = 0.0523599
ob_auto_sun = bpy.data.objects.new('AutoSun', light_auto_sun)
scene.collection.objects.link(ob_auto_sun)
ob_auto_sun.rotation_euler = (0.872665, 0.174533, 0.523599)
bpy.context.view_layer.update()

